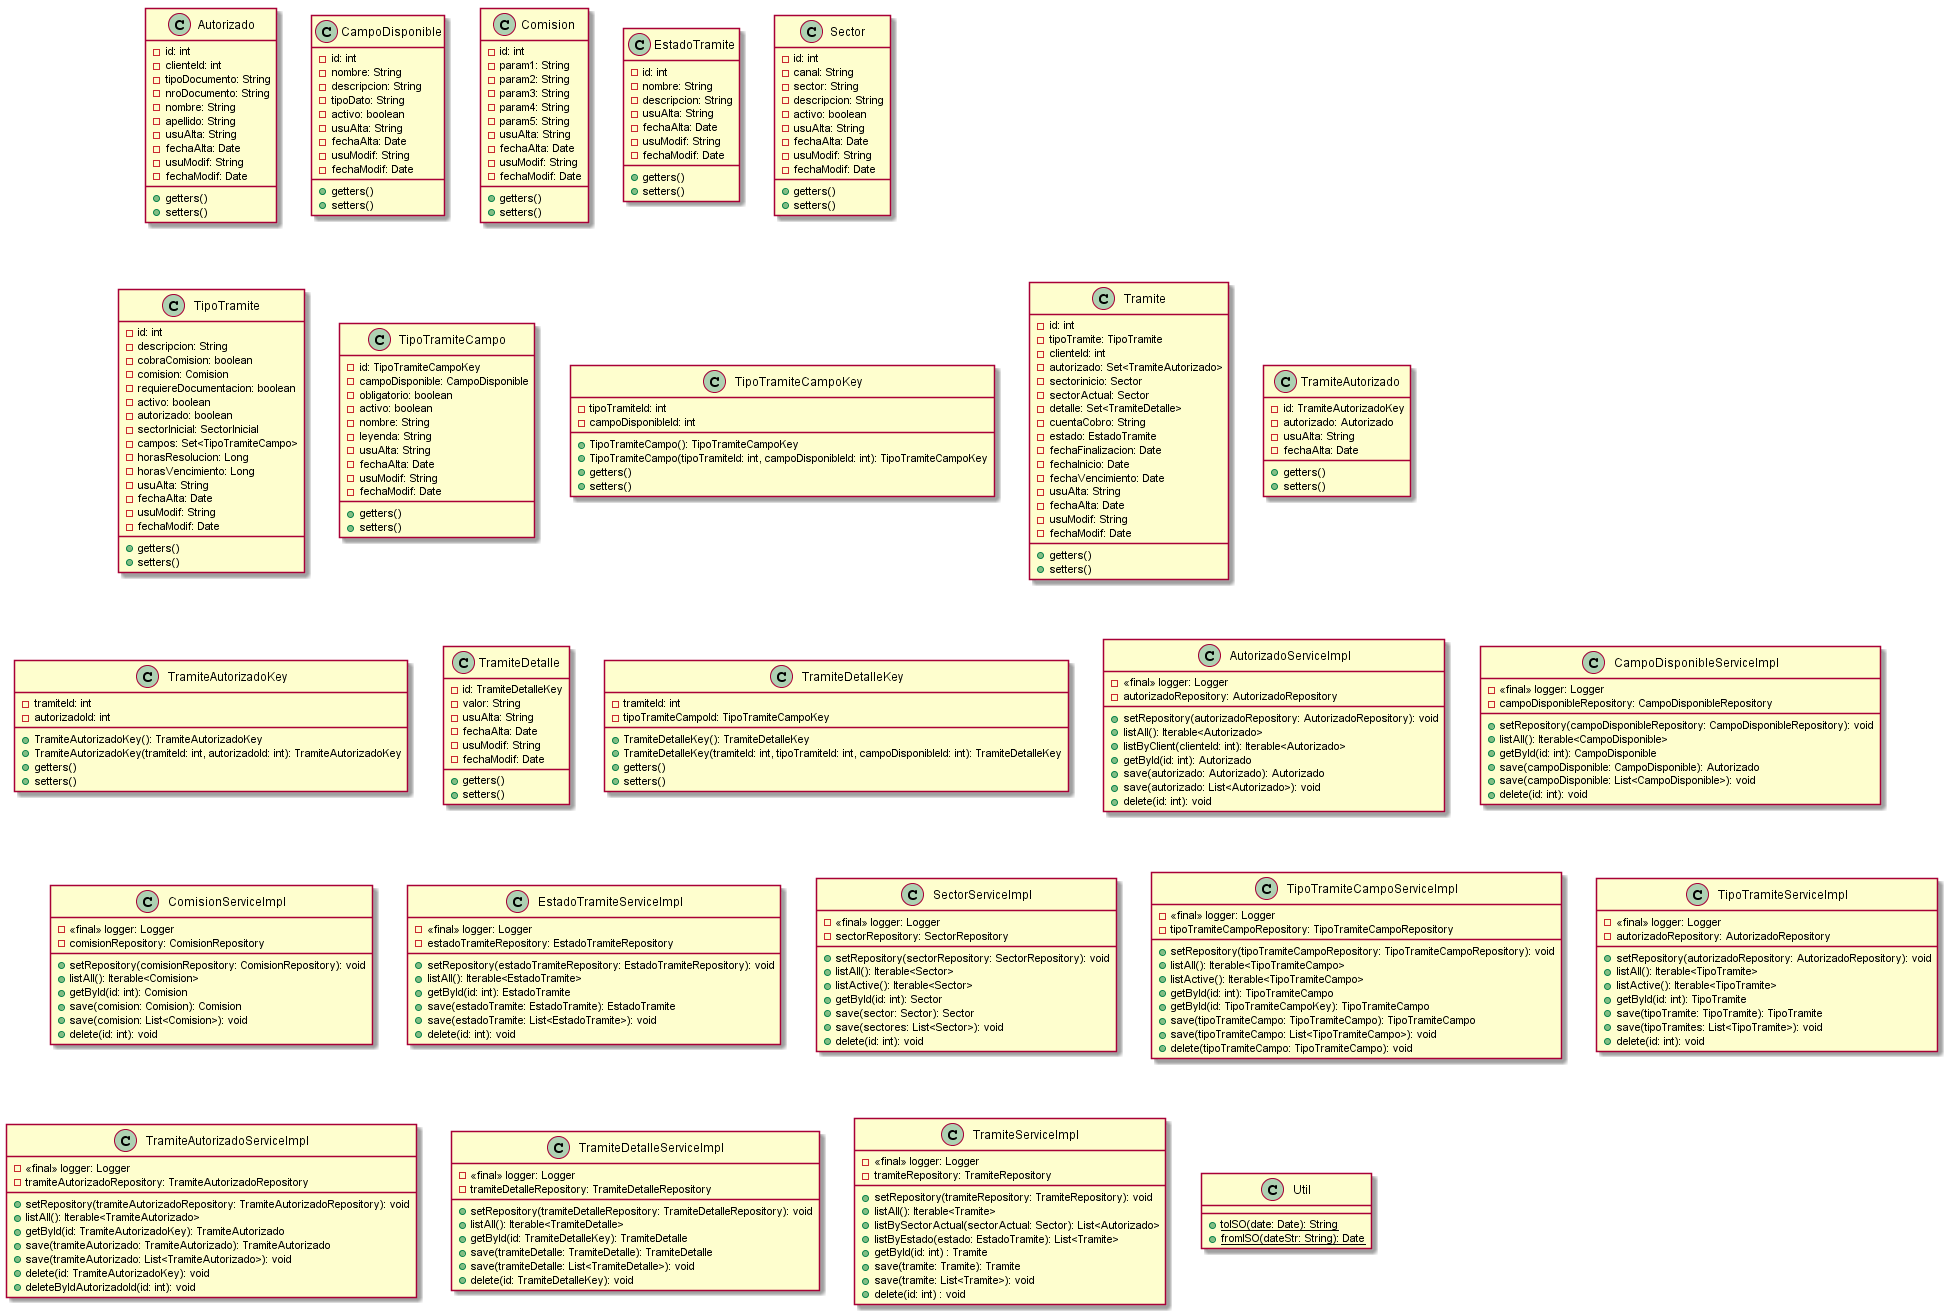

The diagram above was rendered by PlantUML. Its source (embedded in the PNG):
@startuml classes


class Autorizado{
 -id: int
 -clienteId: int
 -tipoDocumento: String
 -nroDocumento: String
 -nombre: String
 -apellido: String
 -usuAlta: String
 -fechaAlta: Date
 -usuModif: String
 -fechaModif: Date
 +getters()
 +setters()
}


class CampoDisponible{
 -id: int
 -nombre: String
 -descripcion: String
 -tipoDato: String
 -activo: boolean
 -usuAlta: String
 -fechaAlta: Date
 -usuModif: String
 -fechaModif: Date
 +getters()
 +setters()
}


class Comision{
 -id: int
 -param1: String
 -param2: String
 -param3: String
 -param4: String
 -param5: String
 -usuAlta: String
 -fechaAlta: Date
 -usuModif: String
 -fechaModif: Date
 +getters()
 +setters()
}


class EstadoTramite{
 -id: int
 -nombre: String
 -descripcion: String
 -usuAlta: String
 -fechaAlta: Date
 -usuModif: String
 -fechaModif: Date
 +getters()
 +setters()
}


class Sector{
 -id: int
 -canal: String
 -sector: String
 -descripcion: String
 -activo: boolean
 -usuAlta: String
 -fechaAlta: Date
 -usuModif: String
 -fechaModif: Date
 +getters()
 +setters()
}


class TipoTramite{
 -id: int
 -descripcion: String
 -cobraComision: boolean
 -comision: Comision
 -requiereDocumentacion: boolean
 -activo: boolean
 -autorizado: boolean
 -sectorInicial: SectorInicial
 -campos: Set<TipoTramiteCampo>
 -horasResolucion: Long
 -horasVencimiento: Long
 -usuAlta: String
 -fechaAlta: Date
 -usuModif: String
 -fechaModif: Date
 +getters()
 +setters()
}


class TipoTramiteCampo{
 -id: TipoTramiteCampoKey
 -campoDisponible: CampoDisponible
 -obligatorio: boolean
 -activo: boolean
 -nombre: String
 -leyenda: String
 -usuAlta: String
 -fechaAlta: Date
 -usuModif: String
 -fechaModif: Date
 +getters()
 +setters()
}


class TipoTramiteCampoKey{
 -tipoTramiteId: int
 -campoDisponibleId: int
 +TipoTramiteCampo(): TipoTramiteCampoKey
 +TipoTramiteCampo(tipoTramiteId: int, campoDisponibleId: int): TipoTramiteCampoKey
 +getters()
 +setters()
}


class Tramite{
 -id: int
 -tipoTramite: TipoTramite
 -clienteId: int
 -autorizado: Set<TramiteAutorizado>
 -sectorinicio: Sector
 -sectorActual: Sector
 -detalle: Set<TramiteDetalle>
 -cuentaCobro: String
 -estado: EstadoTramite
 -fechaFinalizacion: Date
 -fechaInicio: Date
 -fechaVencimiento: Date
 -usuAlta: String
 -fechaAlta: Date
 -usuModif: String
 -fechaModif: Date
 +getters()
 +setters()
}


class TramiteAutorizado{
 -id: TramiteAutorizadoKey
 -autorizado: Autorizado
 -usuAlta: String
 -fechaAlta: Date
 +getters()
 +setters()
}


class TramiteAutorizadoKey{
 -tramiteId: int
 -autorizadoId: int
 +TramiteAutorizadoKey(): TramiteAutorizadoKey
 +TramiteAutorizadoKey(tramiteId: int, autorizadoId: int): TramiteAutorizadoKey
 +getters()
 +setters()
}


class TramiteDetalle{
 -id: TramiteDetalleKey
 -valor: String
 -usuAlta: String
 -fechaAlta: Date
 -usuModif: String
 -fechaModif: Date
 +getters()
 +setters()
}


class TramiteDetalleKey{
 -tramiteId: int
 -tipoTramiteCampoId: TipoTramiteCampoKey
 +TramiteDetalleKey(): TramiteDetalleKey
 +TramiteDetalleKey(tramiteId: int, tipoTramiteId: int, campoDisponibleId: int): TramiteDetalleKey
 +getters()
 +setters()
}



class AutorizadoServiceImpl{
 - <<final>> logger: Logger
 - autorizadoRepository: AutorizadoRepository
 + setRepository(autorizadoRepository: AutorizadoRepository): void
 + listAll(): Iterable<Autorizado>
 + listByClient(clienteId: int): Iterable<Autorizado>
 + getById(id: int): Autorizado
 + save(autorizado: Autorizado): Autorizado
 + save(autorizado: List<Autorizado>): void
 + delete(id: int): void
}


class CampoDisponibleServiceImpl{
 - <<final>> logger: Logger
 - campoDisponibleRepository: CampoDisponibleRepository
 + setRepository(campoDisponibleRepository: CampoDisponibleRepository): void
 + listAll(): Iterable<CampoDisponible>
 + getById(id: int): CampoDisponible
 + save(campoDisponible: CampoDisponible): Autorizado
 + save(campoDisponible: List<CampoDisponible>): void
 + delete(id: int): void
}


class ComisionServiceImpl{
 - <<final>> logger: Logger
 - comisionRepository: ComisionRepository
 + setRepository(comisionRepository: ComisionRepository): void
 + listAll(): Iterable<Comision>
 + getById(id: int): Comision
 + save(comision: Comision): Comision
 + save(comision: List<Comision>): void
 + delete(id: int): void
}


class EstadoTramiteServiceImpl{
 - <<final>> logger: Logger
 - estadoTramiteRepository: EstadoTramiteRepository
 + setRepository(estadoTramiteRepository: EstadoTramiteRepository): void
 + listAll(): Iterable<EstadoTramite>
 + getById(id: int): EstadoTramite
 + save(estadoTramite: EstadoTramite): EstadoTramite
 + save(estadoTramite: List<EstadoTramite>): void
 + delete(id: int): void
}


class SectorServiceImpl{
 - <<final>> logger: Logger
 - sectorRepository: SectorRepository
 + setRepository(sectorRepository: SectorRepository): void
 + listAll(): Iterable<Sector>
 + listActive(): Iterable<Sector>
 + getById(id: int): Sector
 + save(sector: Sector): Sector
 + save(sectores: List<Sector>): void
 + delete(id: int): void
}


class TipoTramiteCampoServiceImpl{
 - <<final>> logger: Logger
 - tipoTramiteCampoRepository: TipoTramiteCampoRepository
 + setRepository(tipoTramiteCampoRepository: TipoTramiteCampoRepository): void
 + listAll(): Iterable<TipoTramiteCampo>
 + listActive(): Iterable<TipoTramiteCampo>
 + getById(id: int): TipoTramiteCampo
 + getById(id: TipoTramiteCampoKey): TipoTramiteCampo
 + save(tipoTramiteCampo: TipoTramiteCampo): TipoTramiteCampo
 + save(tipoTramiteCampo: List<TipoTramiteCampo>): void
 + delete(tipoTramiteCampo: TipoTramiteCampo): void
}


class TipoTramiteServiceImpl{
 - <<final>> logger: Logger
 - autorizadoRepository: AutorizadoRepository
 + setRepository(autorizadoRepository: AutorizadoRepository): void
 + listAll(): Iterable<TipoTramite>
 + listActive(): Iterable<TipoTramite>
 + getById(id: int): TipoTramite
 + save(tipoTramite: TipoTramite): TipoTramite
 + save(tipoTramites: List<TipoTramite>): void
 + delete(id: int): void
}


class TramiteAutorizadoServiceImpl{
 -<<final>> logger: Logger
 -tramiteAutorizadoRepository: TramiteAutorizadoRepository
 +setRepository(tramiteAutorizadoRepository: TramiteAutorizadoRepository): void
 +listAll(): Iterable<TramiteAutorizado>
 +getById(id: TramiteAutorizadoKey): TramiteAutorizado
 +save(tramiteAutorizado: TramiteAutorizado): TramiteAutorizado
 +save(tramiteAutorizado: List<TramiteAutorizado>): void
 +delete(id: TramiteAutorizadoKey): void
 +deleteByIdAutorizadoId(id: int): void
}


class TramiteDetalleServiceImpl{
 -<<final>> logger: Logger
 -tramiteDetalleRepository: TramiteDetalleRepository
 +setRepository(tramiteDetalleRepository: TramiteDetalleRepository): void
 +listAll(): Iterable<TramiteDetalle>
 +getById(id: TramiteDetalleKey): TramiteDetalle
 +save(tramiteDetalle: TramiteDetalle): TramiteDetalle
 +save(tramiteDetalle: List<TramiteDetalle>): void
 +delete(id: TramiteDetalleKey): void
}


class TramiteServiceImpl{
 -<<final>> logger: Logger
 -tramiteRepository: TramiteRepository
 +setRepository(tramiteRepository: TramiteRepository): void
 +listAll(): Iterable<Tramite>
 +listBySectorActual(sectorActual: Sector): List<Autorizado>
 +listByEstado(estado: EstadoTramite): List<Tramite>
 +getById(id: int) : Tramite
 +save(tramite: Tramite): Tramite
 +save(tramite: List<Tramite>): void
 +delete(id: int) : void
}



class Util{
 + {static} toISO(date: Date): String
 + {static} fromISO(dateStr: String): Date
}


@enduml